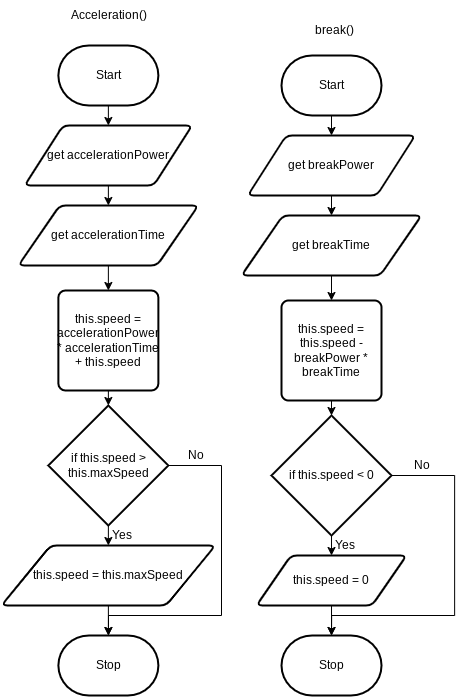

The diagram above was exported from draw.io. Its source (the exported page's mxGraphModel, read from the mxfile embedded in the PNG):
<mxGraphModel dx="912" dy="1773" grid="1" gridSize="10" guides="1" tooltips="1" connect="1" arrows="1" fold="1" page="1" pageScale="1" pageWidth="827" pageHeight="1169" math="0" shadow="0">
  <root>
    <mxCell id="0" />
    <mxCell id="1" parent="0" />
    <mxCell id="21" value="" style="edgeStyle=none;html=1;" edge="1" parent="1" source="22">
      <mxGeometry relative="1" as="geometry">
        <mxPoint x="796.87" y="45" as="targetPoint" />
      </mxGeometry>
    </mxCell>
    <mxCell id="22" value="Start" style="strokeWidth=2;html=1;shape=mxgraph.flowchart.terminator;whiteSpace=wrap;" vertex="1" parent="1">
      <mxGeometry x="746.87" y="-35" width="100" height="60" as="geometry" />
    </mxCell>
    <mxCell id="23" value="" style="edgeStyle=none;html=1;" edge="1" parent="1" source="24" target="26">
      <mxGeometry relative="1" as="geometry" />
    </mxCell>
    <mxCell id="24" value="get accelerationPower" style="shape=parallelogram;html=1;strokeWidth=2;perimeter=parallelogramPerimeter;whiteSpace=wrap;rounded=1;arcSize=12;size=0.23;" vertex="1" parent="1">
      <mxGeometry x="713.12" y="45" width="167.5" height="60" as="geometry" />
    </mxCell>
    <mxCell id="25" value="" style="edgeStyle=none;html=1;" edge="1" parent="1" source="26" target="28">
      <mxGeometry relative="1" as="geometry" />
    </mxCell>
    <mxCell id="26" value="get accelerationTime" style="shape=parallelogram;html=1;strokeWidth=2;perimeter=parallelogramPerimeter;whiteSpace=wrap;rounded=1;arcSize=12;size=0.23;" vertex="1" parent="1">
      <mxGeometry x="706.87" y="125" width="180" height="60" as="geometry" />
    </mxCell>
    <mxCell id="27" value="" style="edgeStyle=none;html=1;" edge="1" parent="1" source="28" target="31">
      <mxGeometry relative="1" as="geometry" />
    </mxCell>
    <mxCell id="28" value="this.speed = accelerationPower * accelerationTime + this.speed" style="rounded=1;whiteSpace=wrap;html=1;absoluteArcSize=1;arcSize=14;strokeWidth=2;" vertex="1" parent="1">
      <mxGeometry x="746.87" y="210" width="100" height="100" as="geometry" />
    </mxCell>
    <mxCell id="29" value="" style="edgeStyle=none;html=1;" edge="1" parent="1" source="31" target="33">
      <mxGeometry relative="1" as="geometry" />
    </mxCell>
    <mxCell id="30" style="edgeStyle=none;html=1;rounded=0;" edge="1" parent="1" source="31" target="34">
      <mxGeometry relative="1" as="geometry">
        <Array as="points">
          <mxPoint x="910" y="385" />
          <mxPoint x="910" y="535" />
          <mxPoint x="797" y="535" />
        </Array>
      </mxGeometry>
    </mxCell>
    <mxCell id="31" value="if this.speed &amp;gt; this.maxSpeed" style="strokeWidth=2;html=1;shape=mxgraph.flowchart.decision;whiteSpace=wrap;" vertex="1" parent="1">
      <mxGeometry x="736.87" y="325" width="120" height="120" as="geometry" />
    </mxCell>
    <mxCell id="32" value="" style="edgeStyle=none;html=1;" edge="1" parent="1" source="33" target="34">
      <mxGeometry relative="1" as="geometry" />
    </mxCell>
    <mxCell id="33" value="this.speed = this.maxSpeed" style="shape=parallelogram;html=1;strokeWidth=2;perimeter=parallelogramPerimeter;whiteSpace=wrap;rounded=1;arcSize=12;size=0.23;" vertex="1" parent="1">
      <mxGeometry x="690" y="465" width="213.75" height="60" as="geometry" />
    </mxCell>
    <mxCell id="34" value="Stop" style="strokeWidth=2;html=1;shape=mxgraph.flowchart.terminator;whiteSpace=wrap;" vertex="1" parent="1">
      <mxGeometry x="746.88" y="555" width="100" height="60" as="geometry" />
    </mxCell>
    <mxCell id="35" value="" style="edgeStyle=none;html=1;" edge="1" parent="1" source="36">
      <mxGeometry relative="1" as="geometry">
        <mxPoint x="1019.9999999999999" y="55" as="targetPoint" />
      </mxGeometry>
    </mxCell>
    <mxCell id="36" value="Start" style="strokeWidth=2;html=1;shape=mxgraph.flowchart.terminator;whiteSpace=wrap;" vertex="1" parent="1">
      <mxGeometry x="969.9999999999999" y="-25" width="100" height="60" as="geometry" />
    </mxCell>
    <mxCell id="37" value="" style="edgeStyle=none;html=1;" edge="1" parent="1" source="38" target="40">
      <mxGeometry relative="1" as="geometry" />
    </mxCell>
    <mxCell id="38" value="get breakPower" style="shape=parallelogram;html=1;strokeWidth=2;perimeter=parallelogramPerimeter;whiteSpace=wrap;rounded=1;arcSize=12;size=0.23;" vertex="1" parent="1">
      <mxGeometry x="936.25" y="55" width="167.5" height="60" as="geometry" />
    </mxCell>
    <mxCell id="39" value="" style="edgeStyle=none;html=1;" edge="1" parent="1" source="40" target="42">
      <mxGeometry relative="1" as="geometry" />
    </mxCell>
    <mxCell id="40" value="get breakTime" style="shape=parallelogram;html=1;strokeWidth=2;perimeter=parallelogramPerimeter;whiteSpace=wrap;rounded=1;arcSize=12;size=0.23;" vertex="1" parent="1">
      <mxGeometry x="930" y="135" width="180" height="60" as="geometry" />
    </mxCell>
    <mxCell id="41" value="" style="edgeStyle=none;html=1;" edge="1" parent="1" source="42" target="45">
      <mxGeometry relative="1" as="geometry" />
    </mxCell>
    <mxCell id="42" value="this.speed = this.speed - breakPower * breakTime" style="rounded=1;whiteSpace=wrap;html=1;absoluteArcSize=1;arcSize=14;strokeWidth=2;" vertex="1" parent="1">
      <mxGeometry x="969.9999999999999" y="220" width="100" height="100" as="geometry" />
    </mxCell>
    <mxCell id="43" value="" style="edgeStyle=none;html=1;" edge="1" parent="1" source="45" target="47">
      <mxGeometry relative="1" as="geometry" />
    </mxCell>
    <mxCell id="44" style="edgeStyle=none;rounded=0;html=1;entryX=0.5;entryY=0;entryDx=0;entryDy=0;entryPerimeter=0;" edge="1" parent="1" source="45" target="48">
      <mxGeometry relative="1" as="geometry">
        <Array as="points">
          <mxPoint x="1143.13" y="395" />
          <mxPoint x="1143.13" y="535" />
          <mxPoint x="1020.13" y="535" />
        </Array>
      </mxGeometry>
    </mxCell>
    <mxCell id="45" value="if this.speed &amp;lt; 0" style="strokeWidth=2;html=1;shape=mxgraph.flowchart.decision;whiteSpace=wrap;" vertex="1" parent="1">
      <mxGeometry x="959.9999999999999" y="335" width="120" height="120" as="geometry" />
    </mxCell>
    <mxCell id="46" value="" style="edgeStyle=none;html=1;" edge="1" parent="1" source="47" target="48">
      <mxGeometry relative="1" as="geometry" />
    </mxCell>
    <mxCell id="47" value="this.speed = 0" style="shape=parallelogram;html=1;strokeWidth=2;perimeter=parallelogramPerimeter;whiteSpace=wrap;rounded=1;arcSize=12;size=0.23;" vertex="1" parent="1">
      <mxGeometry x="945.01" y="475" width="150" height="50" as="geometry" />
    </mxCell>
    <mxCell id="48" value="Stop" style="strokeWidth=2;html=1;shape=mxgraph.flowchart.terminator;whiteSpace=wrap;" vertex="1" parent="1">
      <mxGeometry x="970.0100000000001" y="555" width="100" height="60" as="geometry" />
    </mxCell>
    <mxCell id="49" value="Yes&lt;br&gt;" style="text;html=1;resizable=0;autosize=1;align=center;verticalAlign=middle;points=[];fillColor=none;strokeColor=none;rounded=0;" vertex="1" parent="1">
      <mxGeometry x="790" y="445" width="40" height="20" as="geometry" />
    </mxCell>
    <mxCell id="50" value="No" style="text;html=1;resizable=0;autosize=1;align=center;verticalAlign=middle;points=[];fillColor=none;strokeColor=none;rounded=0;" vertex="1" parent="1">
      <mxGeometry x="868.75" y="365" width="30" height="20" as="geometry" />
    </mxCell>
    <mxCell id="51" value="Yes&lt;br&gt;" style="text;html=1;resizable=0;autosize=1;align=center;verticalAlign=middle;points=[];fillColor=none;strokeColor=none;rounded=0;" vertex="1" parent="1">
      <mxGeometry x="1013.13" y="455" width="40" height="20" as="geometry" />
    </mxCell>
    <mxCell id="52" value="No" style="text;html=1;resizable=0;autosize=1;align=center;verticalAlign=middle;points=[];fillColor=none;strokeColor=none;rounded=0;" vertex="1" parent="1">
      <mxGeometry x="1095.0100000000002" y="375" width="30" height="20" as="geometry" />
    </mxCell>
    <mxCell id="55" value="Acceleration()" style="text;html=1;align=center;verticalAlign=middle;resizable=0;points=[];autosize=1;strokeColor=none;fillColor=none;" vertex="1" parent="1">
      <mxGeometry x="746.87" y="-80" width="100" height="30" as="geometry" />
    </mxCell>
    <mxCell id="57" value="break()" style="text;html=1;align=center;verticalAlign=middle;resizable=0;points=[];autosize=1;strokeColor=none;fillColor=none;" vertex="1" parent="1">
      <mxGeometry x="993.13" y="-65" width="60" height="30" as="geometry" />
    </mxCell>
  </root>
</mxGraphModel>